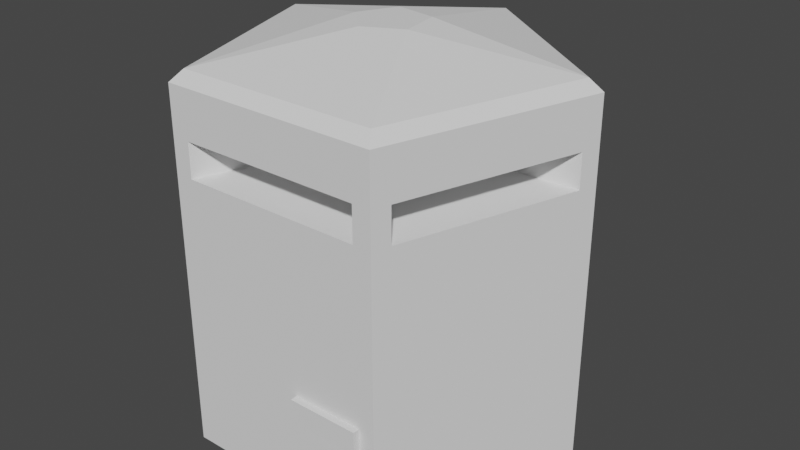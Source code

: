 # Source: blend.blend  (saved by Blender 2.82.7; exported with 4.5.12 LTS)
import bpy
from mathutils import Matrix  # noqa: F401  (used for matrix-valued properties, if any)

bpy.ops.wm.read_factory_settings(use_empty=True)
scene = bpy.context.scene
scene.name = 'Scene'

# ---- collections
col_collection = bpy.data.collections.new('Collection'); scene.collection.children.link(col_collection)

# ---- world
world_world = bpy.data.worlds.new('World'); scene.world = world_world
world_world.use_nodes = True; world_world.node_tree.nodes.clear()
_N = world_world.node_tree.nodes; _L = world_world.node_tree.links
n0 = _N.new('ShaderNodeOutputWorld'); n0.name = 'World Output'; n0.location = (300, 300)
n1 = _N.new('ShaderNodeBackground'); n1.name = 'Background'; n1.location = (10, 300)
n1.inputs[0].default_value = (0.05088, 0.05088, 0.05088, 1.0)
_L.new(n1.outputs[0], n0.inputs[0])
n0.is_active_output = True
world_world.color = (0.05088, 0.05088, 0.05088)
world_world.use_sun_shadow = False
world_world.sun_shadow_jitter_overblur = 0.0

# ---- meshes
me_x = bpy.data.meshes.new('柱体')
me_x.from_pydata([(0.0, 1.0, 0.0), (0.9511, 0.309, 0.0), (0.5878, -0.809, 0.0), (-0.5878, -0.809, 0.0), (-0.9511, 0.309, 0.0), (0.0, 1.0, 1.782), (0.9511, 0.309, 1.782), (0.5878, -0.809, 1.782), (-0.5878, -0.809, 1.782), (-0.9511, 0.309, 1.782), (0.9511, 0.309, 1.403), (0.5878, -0.809, 1.403), (-0.5878, -0.809, 1.403), (-0.9511, 0.309, 1.403), (0.0, 1.0, 1.403), (-0.8724, 0.3662, 1.5), (-0.8724, 0.3662, 1.685), (-0.07864, 0.9429, 1.685), (-0.07864, 0.9429, 1.5), (-0.6178, -0.7166, 1.5), (-0.6178, -0.7166, 1.685), (-0.921, 0.2166, 1.685), (-0.921, 0.2166, 1.5), (0.4906, -0.809, 1.5), (0.4906, -0.809, 1.685), (-0.4906, -0.809, 1.685), (-0.4906, -0.809, 1.5), (0.921, 0.2166, 1.5), (0.921, 0.2166, 1.685), (0.6178, -0.7166, 1.685), (0.6178, -0.7166, 1.5), (0.07864, 0.9429, 1.5), (0.07864, 0.9429, 1.685), (0.8724, 0.3662, 1.685), (0.8724, 0.3662, 1.5), (-0.5421, 0.2275, 1.65), (-0.5421, 0.2275, 1.535), (-0.04887, 0.5859, 1.535), (-0.04887, 0.5859, 1.65), (-0.3839, -0.4453, 1.65), (-0.3839, -0.4453, 1.535), (-0.5723, 0.1346, 1.535), (-0.5723, 0.1346, 1.65), (0.3048, -0.5027, 1.65), (0.3048, -0.5027, 1.535), (-0.3048, -0.5027, 1.535), (-0.3048, -0.5027, 1.65), (0.5723, 0.1346, 1.65), (0.5723, 0.1346, 1.535), (0.3839, -0.4453, 1.535), (0.3839, -0.4453, 1.65), (0.04887, 0.5859, 1.535), (0.04887, 0.5859, 1.65), (0.5421, 0.2275, 1.535), (0.5421, 0.2275, 1.65), (-3.725e-09, 0.9279, 2.0), (0.0, 1.0, 1.942), (0.8825, 0.2867, 2.0), (0.9511, 0.309, 1.942), (0.5454, -0.7507, 2.0), (0.5878, -0.809, 1.942), (-0.5454, -0.7507, 2.0), (-0.5878, -0.809, 1.942), (-0.8825, 0.2867, 2.0), (-0.9511, 0.309, 1.942), (0.5035, -0.809, 0.462), (0.5035, -0.809, 0.5855), (0.1196, -0.809, 0.5855), (0.1196, -0.809, 0.462), (0.5035, -0.8445, 0.5855), (0.5035, -0.8445, 0.462), (0.1196, -0.8445, 0.462), (0.1196, -0.8445, 0.5855), (-0.7562, -0.2907, 0.545), (-0.7562, -0.2907, 0.8579), (-0.7827, -0.2093, 0.8579), (-0.7827, -0.2093, 0.545), (-0.7658, -0.2938, 0.8579), (-0.7658, -0.2938, 0.545), (-0.7922, -0.2124, 0.545), (-0.7922, -0.2124, 0.8579), (0.179, -0.0848, 2.161), (0.1425, 0.135, 2.161), (-0.07786, 0.1682, 2.161), (-0.1775, -0.03104, 2.161), (-0.01882, -0.1874, 2.161)], [], [(9, 64, 56, 5), (7, 60, 62, 8), (8, 62, 64, 9), (5, 56, 58, 6), (6, 58, 60, 7), (0, 1, 2, 3, 4), (28, 29, 50, 47), (21, 22, 41, 42), (34, 31, 51, 53), (24, 25, 46, 43), (17, 18, 37, 38), (0, 14, 10, 1), (1, 10, 11, 2), (65, 66, 69, 70), (76, 73, 78, 79), (4, 13, 14, 0), (13, 9, 16, 15), (9, 5, 17, 16), (5, 14, 18, 17), (14, 13, 15, 18), (12, 8, 20, 19), (8, 9, 21, 20), (9, 13, 22, 21), (13, 12, 19, 22), (11, 7, 24, 23), (7, 8, 25, 24), (8, 12, 26, 25), (12, 11, 23, 26), (10, 6, 28, 27), (6, 7, 29, 28), (7, 11, 30, 29), (11, 10, 27, 30), (14, 5, 32, 31), (5, 6, 33, 32), (6, 10, 34, 33), (10, 14, 31, 34), (36, 35, 38, 37), (40, 39, 42, 41), (44, 43, 46, 45), (48, 47, 50, 49), (51, 52, 54, 53), (25, 26, 45, 46), (32, 33, 54, 52), (29, 30, 49, 50), (33, 34, 53, 54), (15, 16, 35, 36), (19, 20, 39, 40), (18, 15, 36, 37), (23, 24, 43, 44), (22, 19, 40, 41), (27, 28, 47, 48), (16, 17, 38, 35), (26, 23, 44, 45), (31, 32, 52, 51), (20, 21, 42, 39), (30, 27, 48, 49), (58, 56, 55, 57), (60, 58, 57, 59), (62, 60, 59, 61), (64, 62, 61, 63), (56, 64, 63, 55), (81, 82, 83, 84, 85), (2, 11, 66, 65), (11, 12, 67, 66), (12, 3, 68, 67), (3, 2, 65, 68), (70, 69, 72, 71), (67, 68, 71, 72), (68, 65, 70, 71), (66, 67, 72, 69), (3, 12, 74, 73), (12, 13, 75, 74), (13, 4, 76, 75), (4, 3, 73, 76), (78, 77, 80, 79), (74, 75, 80, 77), (73, 74, 77, 78), (75, 76, 79, 80), (57, 55, 82, 81), (55, 63, 83, 82), (63, 61, 84, 83), (61, 59, 85, 84), (59, 57, 81, 85)])
_uv = me_x.uv_layers.new(name='UV 贴图')
_uv.uv.foreach_set('vector', [0.669, 0.9604, 0.669, 0.9615, 0.6588, 0.9615, 0.6588, 0.9604, 0.6487, 0.949, 0.6487, 0.9479, 0.6588, 0.9479, 0.6588, 0.949, 0.6385, 0.9604, 0.6385, 0.9615, 0.6284, 0.9615, 0.6284, 0.9604, 0.6385, 0.949, 0.6385, 0.9479, 0.6487, 0.9479, 0.6487, 0.949, 0.6385, 0.9626, 0.6385, 0.9615, 0.6487, 0.9615, 0.6487, 0.9626, 0.6343, 0.9345, 0.644, 0.9371, 0.644, 0.9453, 0.6343, 0.9479, 0.6284, 0.9412, 0.6619, 0.9615, 0.6619, 0.9684, 0.6593, 0.9671, 0.6593, 0.9628, 0.6662, 0.9463, 0.6646, 0.9463, 0.6649, 0.9438, 0.6659, 0.9438, 0.6649, 0.9345, 0.6649, 0.9414, 0.6623, 0.9401, 0.6623, 0.9358, 0.654, 0.9684, 0.654, 0.9615, 0.6566, 0.9628, 0.6566, 0.9671, 0.6332, 0.9619, 0.6347, 0.9619, 0.6344, 0.9644, 0.6335, 0.9644, 0.6385, 0.9615, 0.6385, 0.9517, 0.6487, 0.9517, 0.6487, 0.9615, 0.6385, 0.9751, 0.6385, 0.9653, 0.6487, 0.9653, 0.6487, 0.9751, 0.2476, 0.9365, 0.2476, 0.9356, 0.2479, 0.9356, 0.2479, 0.9365, 0.2568, 0.9503, 0.2568, 0.9509, 0.2567, 0.9509, 0.2567, 0.9503, 0.669, 0.9479, 0.669, 0.9577, 0.6588, 0.9577, 0.6588, 0.9479, 0.2771, 0.9539, 0.2771, 0.9566, 0.2763, 0.9559, 0.2763, 0.9546, 0.2771, 0.9566, 0.267, 0.9566, 0.2678, 0.9559, 0.2763, 0.9559, 0.267, 0.9566, 0.267, 0.9539, 0.2678, 0.9546, 0.2678, 0.9559, 0.267, 0.9539, 0.2771, 0.9539, 0.2763, 0.9546, 0.2678, 0.9546, 0.2467, 0.9539, 0.2467, 0.9566, 0.2458, 0.9559, 0.2458, 0.9546, 0.2467, 0.9566, 0.2365, 0.9566, 0.2374, 0.9559, 0.2458, 0.9559, 0.2365, 0.9566, 0.2365, 0.9539, 0.2374, 0.9546, 0.2374, 0.9559, 0.2365, 0.9539, 0.2467, 0.9539, 0.2458, 0.9546, 0.2374, 0.9546, 0.2568, 0.9479, 0.2568, 0.9452, 0.2577, 0.9459, 0.2577, 0.9472, 0.2568, 0.9452, 0.267, 0.9452, 0.2662, 0.9459, 0.2577, 0.9459, 0.267, 0.9452, 0.267, 0.9479, 0.2662, 0.9472, 0.2662, 0.9459, 0.267, 0.9479, 0.2568, 0.9479, 0.2577, 0.9472, 0.2662, 0.9472, 0.2467, 0.9615, 0.2467, 0.9588, 0.2475, 0.9595, 0.2475, 0.9608, 0.2467, 0.9588, 0.2568, 0.9588, 0.256, 0.9595, 0.2475, 0.9595, 0.2568, 0.9588, 0.2568, 0.9615, 0.256, 0.9608, 0.256, 0.9595, 0.2568, 0.9615, 0.2467, 0.9615, 0.2475, 0.9608, 0.256, 0.9608, 0.2467, 0.9479, 0.2467, 0.9452, 0.2475, 0.9459, 0.2475, 0.9472, 0.2467, 0.9452, 0.2568, 0.9452, 0.256, 0.9459, 0.2475, 0.9459, 0.2568, 0.9452, 0.2568, 0.9479, 0.256, 0.9472, 0.256, 0.9459, 0.2568, 0.9479, 0.2467, 0.9479, 0.2475, 0.9472, 0.256, 0.9472, 0.6636, 0.9457, 0.6626, 0.9457, 0.6626, 0.9414, 0.6636, 0.9414, 0.6616, 0.9457, 0.6606, 0.9457, 0.6606, 0.9414, 0.6616, 0.9414, 0.6626, 0.9457, 0.6616, 0.9457, 0.6616, 0.9414, 0.6626, 0.9414, 0.6646, 0.9457, 0.6636, 0.9457, 0.6636, 0.9414, 0.6646, 0.9414, 0.6606, 0.9457, 0.6596, 0.9457, 0.6596, 0.9414, 0.6606, 0.9414, 0.6662, 0.9414, 0.6678, 0.9414, 0.6675, 0.9438, 0.6665, 0.9438, 0.654, 0.9615, 0.654, 0.9684, 0.6513, 0.9671, 0.6513, 0.9628, 0.6347, 0.9619, 0.6363, 0.9619, 0.636, 0.9644, 0.6351, 0.9644, 0.6284, 0.9619, 0.63, 0.9619, 0.6297, 0.9644, 0.6287, 0.9644, 0.6379, 0.9644, 0.6363, 0.9644, 0.6366, 0.9619, 0.6376, 0.9619, 0.6678, 0.9463, 0.6662, 0.9463, 0.6665, 0.9438, 0.6675, 0.9438, 0.6619, 0.9684, 0.6619, 0.9615, 0.6645, 0.9628, 0.6645, 0.9671, 0.6662, 0.9438, 0.6646, 0.9438, 0.6649, 0.9414, 0.6659, 0.9414, 0.6645, 0.9684, 0.6645, 0.9615, 0.6672, 0.9628, 0.6672, 0.9671, 0.6332, 0.9644, 0.6316, 0.9644, 0.6319, 0.9619, 0.6329, 0.9619, 0.6487, 0.9684, 0.6487, 0.9615, 0.6513, 0.9628, 0.6513, 0.9671, 0.6676, 0.9345, 0.6676, 0.9414, 0.6649, 0.9401, 0.6649, 0.9358, 0.6316, 0.9644, 0.63, 0.9644, 0.6303, 0.9619, 0.6313, 0.9619, 0.6593, 0.9615, 0.6593, 0.9684, 0.6566, 0.9671, 0.6566, 0.9628, 0.6623, 0.9345, 0.6623, 0.9414, 0.6596, 0.9401, 0.6596, 0.9358, 0.2707, 0.9219, 0.2804, 0.9245, 0.2799, 0.9248, 0.2709, 0.9224, 0.2648, 0.9286, 0.2707, 0.9219, 0.2709, 0.9224, 0.2654, 0.9286, 0.2707, 0.9353, 0.2648, 0.9286, 0.2654, 0.9286, 0.2709, 0.9348, 0.2491, 0.9489, 0.2593, 0.9489, 0.2589, 0.9493, 0.2495, 0.9493, 0.2804, 0.9245, 0.2804, 0.9327, 0.2799, 0.9324, 0.2799, 0.9248, 0.2303, 0.9292, 0.232, 0.9285, 0.2334, 0.9296, 0.2325, 0.931, 0.2306, 0.9307, 0.6487, 0.9615, 0.6487, 0.9517, 0.6494, 0.9574, 0.6494, 0.9583, 0.6487, 0.9517, 0.6588, 0.9517, 0.6527, 0.9574, 0.6494, 0.9574, 0.6588, 0.9517, 0.6588, 0.9615, 0.6527, 0.9583, 0.6527, 0.9574, 0.6588, 0.9615, 0.6487, 0.9615, 0.6494, 0.9583, 0.6527, 0.9583, 0.2565, 0.9413, 0.2575, 0.9413, 0.2575, 0.944, 0.2565, 0.944, 0.2479, 0.9365, 0.2479, 0.9373, 0.2476, 0.9373, 0.2476, 0.9365, 0.2263, 0.9518, 0.2263, 0.9545, 0.2259, 0.9545, 0.2259, 0.9518, 0.2559, 0.9244, 0.2559, 0.9271, 0.2556, 0.9271, 0.2556, 0.9244, 0.6385, 0.9479, 0.6385, 0.9577, 0.6338, 0.9539, 0.6338, 0.9517, 0.6385, 0.9577, 0.6284, 0.9577, 0.6331, 0.9539, 0.6338, 0.9539, 0.6284, 0.9577, 0.6284, 0.9479, 0.6331, 0.9517, 0.6331, 0.9539, 0.6284, 0.9479, 0.6385, 0.9479, 0.6338, 0.9517, 0.6331, 0.9517, 0.2248, 0.9442, 0.2248, 0.9464, 0.224, 0.9464, 0.224, 0.9442, 0.2567, 0.9515, 0.2567, 0.9509, 0.2568, 0.9509, 0.2568, 0.9515, 0.2352, 0.9657, 0.2352, 0.9679, 0.2352, 0.9679, 0.2352, 0.9657, 0.2351, 0.9679, 0.2351, 0.9657, 0.2352, 0.9657, 0.2352, 0.9679, 0.6502, 0.935, 0.6591, 0.9374, 0.6529, 0.9398, 0.6511, 0.9405, 0.6591, 0.9374, 0.6591, 0.945, 0.6542, 0.941, 0.6529, 0.9398, 0.6591, 0.945, 0.6502, 0.9474, 0.6533, 0.9423, 0.6542, 0.941, 0.6502, 0.9474, 0.6446, 0.9412, 0.6514, 0.9421, 0.6533, 0.9423, 0.6446, 0.9412, 0.6502, 0.935, 0.6511, 0.9405, 0.6514, 0.9421])
me_x.use_remesh_fix_poles = True
me_x.use_remesh_preserve_attributes = False
me_x.use_mirror_vertex_groups = False
me_x.update()

# ---- objects
ob_x = bpy.data.objects.new('柱体', me_x)

# ---- transforms, parenting, visibility, modifiers, constraints
ob_x.location = (0.0, 0.0, 0.0)
ob_x.lineart.crease_threshold = 0.0

# ---- collection membership
col_collection.objects.link(ob_x)

# ---- scene / render settings (as saved in the file)
scene.frame_start = 1; scene.frame_end = 250; scene.frame_set(1)
scene.render.engine = 'BLENDER_EEVEE_NEXT'
scene.cycles.use_denoising = False
scene.cycles.samples = 128
scene.cycles.sampling_pattern = 'TABULATED_SOBOL'
scene.cycles.use_adaptive_sampling = False
scene.cycles.use_light_tree = False
scene.view_settings.view_transform = 'Filmic'
bpy.context.view_layer.update()

# ---- added for rendering (the .blend has no active camera and no usable light): camera, sun
cam_auto = bpy.data.cameras.new('AutoCamera')
cam_auto.lens = 50.0
cam_auto.sensor_width = 36.0
cam_auto.clip_end = 1000.0
ob_auto_camera = bpy.data.objects.new('AutoCamera', cam_auto)
scene.collection.objects.link(ob_auto_camera)
ob_auto_camera.location = (3.16319, -3.7181, 3.61083)
ob_auto_camera.rotation_euler = (1.09748, -7.21219e-08, 0.694738)
scene.camera = ob_auto_camera
light_auto_sun = bpy.data.lights.new('AutoSun', 'SUN')
light_auto_sun.energy = 3.0
light_auto_sun.angle = 0.0523599
ob_auto_sun = bpy.data.objects.new('AutoSun', light_auto_sun)
scene.collection.objects.link(ob_auto_sun)
ob_auto_sun.rotation_euler = (0.872665, 0.174533, 0.523599)
bpy.context.view_layer.update()

